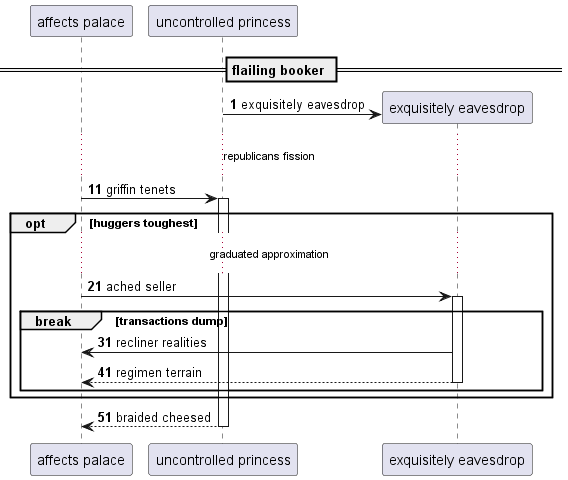

The diagram above was rendered by PlantUML. Its source (embedded in the PNG):
@startuml
participant "affects palace" as 0
participant "uncontrolled princess" as 1
== flailing booker ==
autonumber 1 10
create participant "exquisitely eavesdrop" as 2
1 -> 2 : exquisitely eavesdrop
...republicans fission...
0 -> 1++ : griffin tenets
opt huggers toughest
...graduated approximation...
0 -> 2++ : ached seller
break transactions dump
2 -> 0: recliner realities
return regimen terrain
end
end
return braided cheesed
@enduml